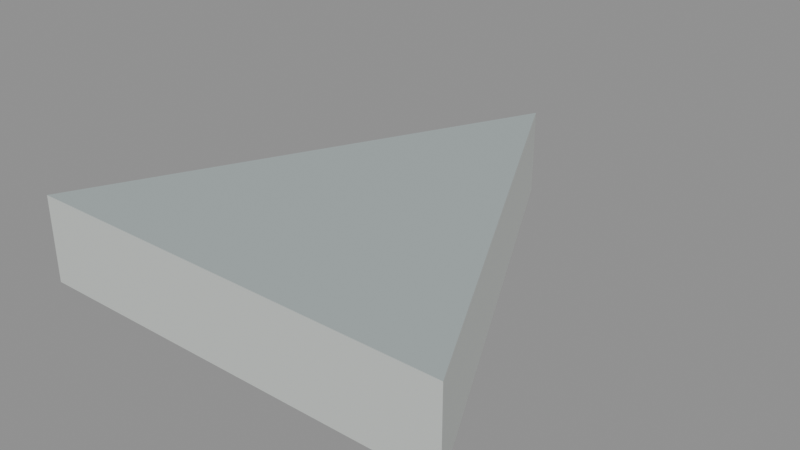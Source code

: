 # Source: floor_tri_1_4_6.blend  (saved by Blender 5.2.45; exported with 4.5.12 LTS)
import bpy
from mathutils import Matrix  # noqa: F401  (used for matrix-valued properties, if any)

bpy.ops.wm.read_factory_settings(use_empty=True)
scene = bpy.context.scene
scene.name = 'floor_tri_1_4_6'

# ---- materials (node trees are filled in below, after node groups)
mat_paint_surface = bpy.data.materials.new('Paint_Surface')
mat_paint_surface.diffuse_color = (0.48, 0.55, 0.55, 1.0)
mat_paint_fascia = bpy.data.materials.new('Paint_Fascia')
mat_paint_fascia.diffuse_color = (0.74, 0.78, 0.75, 1.0)
mat_paint_underside = bpy.data.materials.new('Paint_Underside')
mat_paint_underside.diffuse_color = (0.74, 0.78, 0.75, 1.0)

# ---- material node trees
mat_paint_surface.use_nodes = True; mat_paint_surface.node_tree.nodes.clear()
_N = mat_paint_surface.node_tree.nodes; _L = mat_paint_surface.node_tree.links
n0 = _N.new('ShaderNodeBsdfPrincipled'); n0.name = 'Principled BSDF'; n0.location = (-200, 100)
n0.inputs[0].default_value = (0.48, 0.55, 0.55, 1.0)
n0.inputs[1].default_value = 0.25
n0.inputs[2].default_value = 0.48
n0.inputs[10].default_value = 0.005
n1 = _N.new('ShaderNodeOutputMaterial'); n1.name = 'Material Output'; n1.location = (200, 100)
_L.new(n0.outputs[0], n1.inputs[0])
n1.is_active_output = True
mat_paint_fascia.use_nodes = True; mat_paint_fascia.node_tree.nodes.clear()
_N = mat_paint_fascia.node_tree.nodes; _L = mat_paint_fascia.node_tree.links
n0 = _N.new('ShaderNodeBsdfPrincipled'); n0.name = 'Principled BSDF'; n0.location = (-200, 100)
n0.inputs[0].default_value = (0.74, 0.78, 0.75, 1.0)
n0.inputs[1].default_value = 0.25
n0.inputs[2].default_value = 0.48
n0.inputs[10].default_value = 0.005
n1 = _N.new('ShaderNodeOutputMaterial'); n1.name = 'Material Output'; n1.location = (200, 100)
_L.new(n0.outputs[0], n1.inputs[0])
n1.is_active_output = True
mat_paint_underside.use_nodes = True; mat_paint_underside.node_tree.nodes.clear()
_N = mat_paint_underside.node_tree.nodes; _L = mat_paint_underside.node_tree.links
n0 = _N.new('ShaderNodeBsdfPrincipled'); n0.name = 'Principled BSDF'; n0.location = (-200, 100)
n0.inputs[0].default_value = (0.74, 0.78, 0.75, 1.0)
n0.inputs[1].default_value = 0.25
n0.inputs[2].default_value = 0.48
n0.inputs[10].default_value = 0.005
n1 = _N.new('ShaderNodeOutputMaterial'); n1.name = 'Material Output'; n1.location = (200, 100)
_L.new(n0.outputs[0], n1.inputs[0])
n1.is_active_output = True

# ---- meshes
me_floor_tri_1_4_6 = bpy.data.meshes.new('floor_tri_1_4_6')
me_floor_tri_1_4_6.from_pydata([(0.25, 0.0, -0.1), (0.5, -0.5, -0.1), (0.0, -0.5, -0.1), (0.25, 0.0, 0.0), (0.5, -0.5, 0.0), (0.0, -0.5, 0.0)], [], [(0, 1, 2), (5, 4, 3), (0, 3, 4, 1), (1, 4, 5, 2), (2, 5, 3, 0)])
me_floor_tri_1_4_6.polygons.foreach_set('material_index', [2, 0, 1, 1, 1])
_uv = me_floor_tri_1_4_6.uv_layers.new(name='UVMap')
_uv.uv.foreach_set('vector', [0.25, 0.0, 0.5, -0.5, 0.0, -0.5, 0.0, -0.5, 0.5, -0.5, 0.25, 0.0, 0.0, -0.1, 0.0, 0.0, -0.5, 0.0, -0.5, -0.1, 0.5, -0.1, 0.5, 0.0, 0.0, 0.0, 0.0, -0.1, -0.5, -0.1, -0.5, 0.0, 0.0, 0.0, 0.0, -0.1])
me_floor_tri_1_4_6.materials.append(mat_paint_surface)
me_floor_tri_1_4_6.materials.append(mat_paint_fascia)
me_floor_tri_1_4_6.materials.append(mat_paint_underside)
me_floor_tri_1_4_6.update()

# ---- objects
ob_floor_tri_1_4_6 = bpy.data.objects.new('floor_tri_1_4_6', me_floor_tri_1_4_6)

# ---- transforms, parenting, visibility, modifiers, constraints
ob_floor_tri_1_4_6.location = (0.0, 0.0, 0.0)

# ---- collection membership
scene.collection.objects.link(ob_floor_tri_1_4_6)

# ---- scene / render settings (as saved in the file)
scene.frame_start = 1; scene.frame_end = 250; scene.frame_set(1)
scene.render.engine = 'BLENDER_EEVEE_NEXT'
scene.render.image_settings.exr_codec = 'NONE'
scene.render.use_bake_clear = False
scene.render.bake_margin = 0
scene.render.bake_bias = 0.0
scene.render.bake_samples = 0
scene.render.simplify_subdivision_render = 0
scene.render.simplify_child_particles_render = 0.0
scene.render.compositor_device = 'GPU'
scene.eevee.use_volume_custom_range = False
scene.eevee.gtao_distance = 0.0
scene.eevee.use_fast_gi = False
scene.eevee.fast_gi_thickness_near = 0.1
scene.eevee.fast_gi_thickness_far = 0.0
scene.eevee.ray_tracing_options.screen_trace_thickness = 0.1
bpy.context.view_layer.update()

# ---- added for rendering (the .blend has no active camera and no usable light): camera, sun + grey world if the file has none
cam_auto = bpy.data.cameras.new('AutoCamera')
cam_auto.lens = 50.0
cam_auto.sensor_width = 36.0
cam_auto.clip_end = 1000.0
ob_auto_camera = bpy.data.objects.new('AutoCamera', cam_auto)
scene.collection.objects.link(ob_auto_camera)
ob_auto_camera.location = (0.910743, -1.04289, 0.478594)
ob_auto_camera.rotation_euler = (1.09748, -7.21219e-08, 0.694738)
scene.camera = ob_auto_camera
light_auto_sun = bpy.data.lights.new('AutoSun', 'SUN')
light_auto_sun.energy = 3.0
light_auto_sun.angle = 0.0523599
ob_auto_sun = bpy.data.objects.new('AutoSun', light_auto_sun)
scene.collection.objects.link(ob_auto_sun)
ob_auto_sun.rotation_euler = (0.872665, 0.174533, 0.523599)
if scene.world is None:
    world_auto = bpy.data.worlds.new('AutoWorld')
    world_auto.color = (0.3, 0.3, 0.3)
    scene.world = world_auto
bpy.context.view_layer.update()
